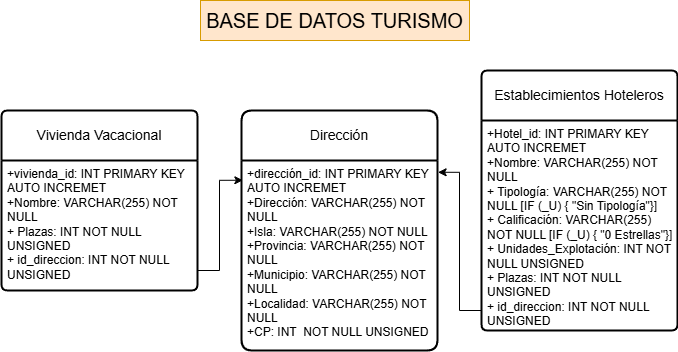

The diagram above was exported from draw.io. Its source (the exported page's mxGraphModel, read from the mxfile embedded in the PNG):
<mxGraphModel dx="1040" dy="610" grid="1" gridSize="10" guides="1" tooltips="1" connect="1" arrows="1" fold="1" page="1" pageScale="1" pageWidth="827" pageHeight="1169" math="0" shadow="0">
  <root>
    <mxCell id="0" />
    <mxCell id="1" parent="0" />
    <mxCell id="qMKBkPrCJs6nfSbG1S2P-5" value="Vivienda Vacacional" style="swimlane;childLayout=stackLayout;horizontal=1;startSize=50;horizontalStack=0;rounded=1;fontSize=14;fontStyle=0;strokeWidth=2;resizeParent=0;resizeLast=1;shadow=0;dashed=0;align=center;arcSize=4;whiteSpace=wrap;html=1;" vertex="1" parent="1">
      <mxGeometry x="80" y="190" width="196" height="180" as="geometry" />
    </mxCell>
    <mxCell id="qMKBkPrCJs6nfSbG1S2P-6" value="+vivienda_id: INT PRIMARY KEY AUTO INCREMET&lt;br&gt;+Nombre: VARCHAR(255) NOT NULL&lt;br&gt;&lt;div&gt;+ Plazas: INT NOT NULL UNSIGNED&lt;/div&gt;&lt;div&gt;+ id_direccion: INT NOT NULL UNSIGNED&lt;/div&gt;" style="align=left;strokeColor=none;fillColor=none;spacingLeft=4;spacingRight=4;fontSize=12;verticalAlign=top;resizable=0;rotatable=0;part=1;html=1;whiteSpace=wrap;" vertex="1" parent="qMKBkPrCJs6nfSbG1S2P-5">
      <mxGeometry y="50" width="196" height="130" as="geometry" />
    </mxCell>
    <mxCell id="qMKBkPrCJs6nfSbG1S2P-7" value="Establecimientos Hoteleros" style="swimlane;childLayout=stackLayout;horizontal=1;startSize=50;horizontalStack=0;rounded=1;fontSize=14;fontStyle=0;strokeWidth=2;resizeParent=0;resizeLast=1;shadow=0;dashed=0;align=center;arcSize=4;whiteSpace=wrap;html=1;" vertex="1" parent="1">
      <mxGeometry x="560" y="150" width="196" height="260" as="geometry" />
    </mxCell>
    <mxCell id="qMKBkPrCJs6nfSbG1S2P-8" value="+Hotel_id: INT PRIMARY KEY AUTO INCREMET&lt;br&gt;+Nombre: VARCHAR(255) NOT NULL&lt;br&gt;+ Tipología: VARCHAR(255) NOT NULL [IF (_U) { &quot;Sin Tipología&quot;}]&lt;div&gt;+ Calificación: VARCHAR(255) NOT NULL [IF (_U) { &quot;0 Estrellas&quot;}]&lt;/div&gt;&lt;div&gt;+ Unidades_Explotación: INT NOT NULL UNSIGNED&lt;br&gt;&lt;div&gt;+ Plazas: INT NOT NULL UNSIGNED&lt;/div&gt;&lt;/div&gt;&lt;div&gt;+ id_direccion: INT NOT NULL UNSIGNED&lt;/div&gt;" style="align=left;strokeColor=none;fillColor=none;spacingLeft=4;spacingRight=4;fontSize=12;verticalAlign=top;resizable=0;rotatable=0;part=1;html=1;whiteSpace=wrap;" vertex="1" parent="qMKBkPrCJs6nfSbG1S2P-7">
      <mxGeometry y="50" width="196" height="210" as="geometry" />
    </mxCell>
    <mxCell id="qMKBkPrCJs6nfSbG1S2P-9" value="Dirección" style="swimlane;childLayout=stackLayout;horizontal=1;startSize=50;horizontalStack=0;rounded=1;fontSize=14;fontStyle=0;strokeWidth=2;resizeParent=0;resizeLast=1;shadow=0;dashed=0;align=center;arcSize=7;whiteSpace=wrap;html=1;" vertex="1" parent="1">
      <mxGeometry x="320" y="190" width="196" height="240" as="geometry" />
    </mxCell>
    <mxCell id="qMKBkPrCJs6nfSbG1S2P-10" value="+dirección_id: INT PRIMARY KEY AUTO INCREMET&lt;br&gt;+Dirección: VARCHAR(255) NOT NULL&lt;div&gt;+Isla: VARCHAR(255) NOT NULL&lt;br&gt;&lt;div&gt;+Provincia: VARCHAR(255) NOT NULL&lt;/div&gt;&lt;/div&gt;&lt;div&gt;+Municipio: VARCHAR(255) NOT NULL&lt;/div&gt;&lt;div&gt;+Localidad: VARCHAR(255) NOT NULL&lt;/div&gt;&lt;div&gt;+CP: INT&amp;nbsp; NOT NULL UNSIGNED&lt;/div&gt;" style="align=left;strokeColor=none;fillColor=none;spacingLeft=4;spacingRight=4;fontSize=12;verticalAlign=top;resizable=0;rotatable=0;part=1;html=1;whiteSpace=wrap;" vertex="1" parent="qMKBkPrCJs6nfSbG1S2P-9">
      <mxGeometry y="50" width="196" height="190" as="geometry" />
    </mxCell>
    <mxCell id="qMKBkPrCJs6nfSbG1S2P-11" style="edgeStyle=orthogonalEdgeStyle;rounded=0;orthogonalLoop=1;jettySize=auto;html=1;entryX=1.003;entryY=0.062;entryDx=0;entryDy=0;entryPerimeter=0;" edge="1" parent="1" source="qMKBkPrCJs6nfSbG1S2P-8" target="qMKBkPrCJs6nfSbG1S2P-10">
      <mxGeometry relative="1" as="geometry">
        <Array as="points">
          <mxPoint x="538" y="390" />
          <mxPoint x="538" y="252" />
        </Array>
      </mxGeometry>
    </mxCell>
    <mxCell id="qMKBkPrCJs6nfSbG1S2P-12" style="edgeStyle=orthogonalEdgeStyle;rounded=0;orthogonalLoop=1;jettySize=auto;html=1;exitX=1;exitY=0.75;exitDx=0;exitDy=0;entryX=0.007;entryY=0.104;entryDx=0;entryDy=0;entryPerimeter=0;" edge="1" parent="1" source="qMKBkPrCJs6nfSbG1S2P-6" target="qMKBkPrCJs6nfSbG1S2P-10">
      <mxGeometry relative="1" as="geometry">
        <Array as="points">
          <mxPoint x="276" y="350" />
          <mxPoint x="298" y="350" />
          <mxPoint x="298" y="260" />
        </Array>
      </mxGeometry>
    </mxCell>
    <mxCell id="qMKBkPrCJs6nfSbG1S2P-13" value="&lt;font style=&quot;font-size: 20px;&quot;&gt;BASE DE DATOS TURISMO&lt;/font&gt;" style="text;html=1;align=center;verticalAlign=middle;whiteSpace=wrap;rounded=0;fillColor=#ffe6cc;strokeColor=#d79b00;" vertex="1" parent="1">
      <mxGeometry x="279" y="80" width="269" height="40" as="geometry" />
    </mxCell>
  </root>
</mxGraphModel>